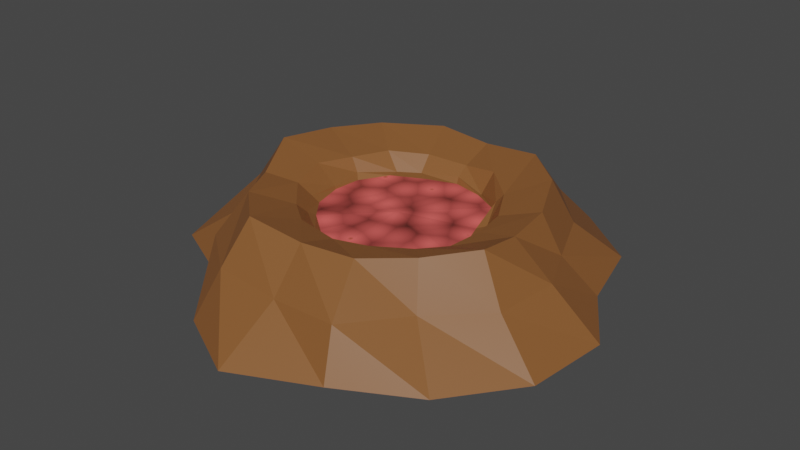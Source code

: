 # Source: Mina.blend  (saved by Blender 2.92.15; exported with 4.5.12 LTS)
import bpy
from mathutils import Matrix  # noqa: F401  (used for matrix-valued properties, if any)

bpy.ops.wm.read_factory_settings(use_empty=True)
scene = bpy.context.scene
scene.name = 'Scene'

# ---- collections
col_collection = bpy.data.collections.new('Collection'); scene.collection.children.link(col_collection)
col_mina = bpy.data.collections.new('Mina'); col_collection.children.link(col_mina)

# ---- images (referenced by path relative to the original .blend; pixels are not part of the script)
import os
ASSET_DIR = os.environ.get("B2B_ASSET_DIR", "")  # directory of the original .blend (textures are referenced by path, not embedded)
HERE = os.path.dirname(os.path.abspath(__file__))  # packed textures are extracted next to this script under _unpacked/

def load_image(name, relpath, width, height, colorspace="sRGB"):
    """Load a texture the original file referenced (path relative to the .blend, or extracted next to this script)."""
    p = next((c for c in (os.path.join(HERE, relpath), os.path.join(ASSET_DIR, relpath)) if relpath and os.path.exists(c)), "")
    if p:
        img = bpy.data.images.load(p, check_existing=True)
        img.name = name
    else:  # same state as the original file: an image datablock whose file is absent (Cycles renders it pink)
        img = bpy.data.images.new(name, width, height)
        img.source = "FILE"
        img.filepath = "//" + (relpath or name)
    img.colorspace_settings.name = colorspace
    return img
img_albedo = load_image('Albedo', '_unpacked/Albedo.c4557f6c.png', 2048, 2048, 'sRGB')

# ---- materials (node trees are filled in below, after node groups)
mat_material_008 = bpy.data.materials.new('Material.008')
mat_material_011 = bpy.data.materials.new('Material.011')

# ---- material node trees
mat_material_008.use_nodes = True; mat_material_008.node_tree.nodes.clear()
_N = mat_material_008.node_tree.nodes; _L = mat_material_008.node_tree.links
n0 = _N.new('ShaderNodeBsdfPrincipled'); n0.name = 'Principled BSDF'; n0.location = (10, 300)
n0.distribution = 'GGX'
n0.subsurface_method = 'BURLEY'
n0.inputs[0].default_value = (0.2434, 0.0947, 0.02807, 1.0)
n0.inputs[3].default_value = 1.45
n0.inputs[27].default_value = (0.0, 0.0, 0.0, 1.0)
n0.inputs[28].default_value = 1.0
n1 = _N.new('ShaderNodeOutputMaterial'); n1.name = 'Material Output'; n1.location = (300, 300)
n2 = _N.new('ShaderNodeTexImage'); n2.name = 'Image Texture'; n2.location = (-433, 121)
n2.image = img_albedo
_L.new(n0.outputs[0], n1.inputs[0])
n1.is_active_output = True
mat_material_011.use_nodes = True; mat_material_011.node_tree.nodes.clear()
_N = mat_material_011.node_tree.nodes; _L = mat_material_011.node_tree.links
n0 = _N.new('ShaderNodeBsdfPrincipled'); n0.name = 'Principled BSDF'; n0.location = (10, 300)
n0.distribution = 'GGX'
n0.subsurface_method = 'BURLEY'
n0.inputs[3].default_value = 1.45
n0.inputs[27].default_value = (0.0, 0.0, 0.0, 1.0)
n0.inputs[28].default_value = 1.0
n1 = _N.new('ShaderNodeOutputMaterial'); n1.name = 'Material Output'; n1.location = (300, 300)
n2 = _N.new('ShaderNodeTexVoronoi'); n2.name = 'Voronoi Texture'; n2.location = (-573, 138)
n2.inputs[2].default_value = 17.0
n3 = _N.new('ShaderNodeValToRGB'); n3.name = 'ColorRamp'; n3.location = (-258, 163)
while len(n3.color_ramp.elements) > 1: n3.color_ramp.elements.remove(n3.color_ramp.elements[-1])
n3.color_ramp.elements[0].position = 0.0; n3.color_ramp.elements[0].color = (0.2169, 0.0528, 0.002151, 1.0)
_e = n3.color_ramp.elements.new(0.1152); _e.color = (1.0, 0.1394, 0.128, 1.0)
_e = n3.color_ramp.elements.new(1.0); _e.color = (0.05862, 0.01214, 0.008914, 1.0)
n4 = _N.new('ShaderNodeTexImage'); n4.name = 'Image Texture'; n4.location = (-600, -155)
n4.image = img_albedo
_L.new(n0.outputs[0], n1.inputs[0])
_L.new(n2.outputs[0], n3.inputs[0])
_L.new(n3.outputs[0], n0.inputs[0])
n1.is_active_output = True

# ---- world
world_world = bpy.data.worlds.new('World'); scene.world = world_world
world_world.use_nodes = True; world_world.node_tree.nodes.clear()
_N = world_world.node_tree.nodes; _L = world_world.node_tree.links
n0 = _N.new('ShaderNodeOutputWorld'); n0.name = 'World Output'; n0.location = (300, 300)
n1 = _N.new('ShaderNodeBackground'); n1.name = 'Background'; n1.location = (10, 300)
n1.inputs[0].default_value = (0.05088, 0.05088, 0.05088, 1.0)
_L.new(n1.outputs[0], n0.inputs[0])
n0.is_active_output = True
world_world.color = (0.05088, 0.05088, 0.05088)
world_world.use_sun_shadow = False
world_world.sun_shadow_jitter_overblur = 0.0

# ---- meshes
me_circle_014 = bpy.data.meshes.new('Circle.014')
me_circle_014.from_pydata([(-0.01493, 1.072, -0.01773), (-0.419, 0.9761, -0.02024), (-0.7992, 0.7164, -0.02087), (-0.9343, 0.3802, -0.02477), (-1.039, -0.00147, -0.02713), (-0.9828, -0.4001, -0.03162), (-0.5712, -0.6142, -0.006261), (-0.3768, -0.9119, -0.02555), (-0.01495, -1.101, -0.01872), (0.3755, -0.926, -0.01428), (0.7147, -0.7161, -0.02724), (0.9754, -0.4093, -0.01606), (1.014, -0.003067, -0.02001), (0.8154, 0.31, -0.0154), (0.7067, 0.7068, -0.02581), (0.3846, 0.9631, -0.02718), (-0.04978, 0.9257, 0.1483), (-0.3426, 0.8098, 0.1441), (-0.7257, 0.6395, 0.1324), (-0.8229, 0.3315, 0.1363), (-0.903, -0.007098, 0.1286), (-0.707, -0.3107, 0.1221), (-0.5811, -0.5879, 0.1317), (-0.3257, -0.7867, 0.1393), (0.003035, -0.8071, 0.1288), (0.3269, -0.8213, 0.1442), (0.5034, -0.5325, 0.122), (0.751, -0.3258, 0.1323), (0.7838, -0.01719, 0.1336), (0.6659, 0.2401, 0.1183), (0.5462, 0.5292, 0.1243), (0.3168, 0.7709, 0.1316), (-0.01111, 0.467, 0.2318), (-0.2148, 0.4434, 0.2374), (-0.3845, 0.3466, 0.2416), (-0.4576, 0.1703, 0.2461), (-0.5183, 0.0003979, 0.2531), (-0.4708, -0.1817, 0.2374), (-0.3308, -0.3346, 0.232), (-0.193, -0.4429, 0.2414), (-0.005623, -0.4543, 0.2236), (0.172, -0.4364, 0.2394), (0.3404, -0.3459, 0.2444), (0.3949, -0.1848, 0.2174), (0.419, -0.02261, 0.2224), (0.3941, 0.1528, 0.2229), (0.3094, 0.3136, 0.2351), (0.1597, 0.4464, 0.2496), (-0.01403, 0.4121, 0.2002), (-0.2047, 0.3744, 0.1832), (-0.3085, 0.3172, 0.1805), (-0.424, 0.1653, 0.1933), (-0.411, -0.003397, 0.1884), (-0.4014, -0.1651, 0.1993), (-0.3001, -0.2993, 0.2001), (-0.1654, -0.3915, 0.1978), (-0.005849, -0.4092, 0.1938), (0.1423, -0.3707, 0.1768), (0.258, -0.2772, 0.1688), (0.3479, -0.1546, 0.1726), (0.3695, -0.01071, 0.1751), (0.3432, 0.1443, 0.1742), (0.2849, 0.2888, 0.2081), (0.1431, 0.377, 0.1771), (-0.01079, 0.3961, 0.1781), (-0.1495, 0.3429, 0.1803), (-0.3093, 0.2712, 0.1783), (-0.3995, 0.1412, 0.1742), (-0.4047, -0.004359, 0.1778), (-0.3678, -0.1546, 0.1775), (-0.276, -0.2705, 0.185), (-0.1661, -0.3571, 0.1776), (-0.01439, -0.3982, 0.1784), (0.1247, -0.3364, 0.1681), (0.2475, -0.2662, 0.1718), (0.3373, -0.151, 0.1802), (0.3568, -0.009407, 0.1741), (0.3117, 0.1091, 0.1691), (0.2668, 0.2852, 0.1827), (0.1383, 0.3582, 0.1801), (-0.03067, -0.003423, 0.18), (0.6123, -0.2547, 0.2852), (0.5976, -0.02202, 0.2534), (-0.7382, 0.002621, 0.3054), (-0.6034, -0.2515, 0.2661), (0.5688, 0.2209, 0.2589), (-0.4808, -0.4703, 0.2816), (0.4562, 0.4688, 0.2816), (-0.2835, -0.6484, 0.292), (0.2487, 0.649, 0.284), (0.0004426, -0.6428, 0.2711), (-0.01882, 0.6404, 0.2721), (-0.2869, 0.6506, 0.2852), (0.2382, -0.5931, 0.2636), (-0.5517, 0.4914, 0.2843), (0.4473, -0.4552, 0.2773), (-0.6815, 0.2673, 0.2927)], [], [(13, 12, 28, 29), (6, 5, 21, 22), (14, 13, 29, 30), (7, 6, 22, 23), (15, 14, 30, 31), (8, 7, 23, 24), (1, 0, 16, 17), (0, 15, 31, 16), (9, 8, 24, 25), (2, 1, 17, 18), (10, 9, 25, 26), (3, 2, 18, 19), (11, 10, 26, 27), (4, 3, 19, 20), (12, 11, 27, 28), (5, 4, 20, 21), (82, 81, 43, 44), (84, 83, 36, 37), (85, 82, 44, 45), (86, 84, 37, 38), (87, 85, 45, 46), (88, 86, 38, 39), (89, 87, 46, 47), (90, 88, 39, 40), (92, 91, 32, 33), (91, 89, 47, 32), (93, 90, 40, 41), (94, 92, 33, 34), (95, 93, 41, 42), (96, 94, 34, 35), (81, 95, 42, 43), (83, 96, 35, 36), (34, 33, 49, 50), (42, 41, 57, 58), (35, 34, 50, 51), (43, 42, 58, 59), (36, 35, 51, 52), (44, 43, 59, 60), (37, 36, 52, 53), (45, 44, 60, 61), (38, 37, 53, 54), (46, 45, 61, 62), (39, 38, 54, 55), (47, 46, 62, 63), (40, 39, 55, 56), (33, 32, 48, 49), (32, 47, 63, 48), (41, 40, 56, 57), (55, 54, 70, 71), (63, 62, 78, 79), (56, 55, 71, 72), (49, 48, 64, 65), (48, 63, 79, 64), (57, 56, 72, 73), (50, 49, 65, 66), (58, 57, 73, 74), (51, 50, 66, 67), (59, 58, 74, 75), (52, 51, 67, 68), (60, 59, 75, 76), (53, 52, 68, 69), (61, 60, 76, 77), (54, 53, 69, 70), (62, 61, 77, 78), (79, 80, 64), (78, 80, 79), (80, 74, 73), (77, 80, 78), (80, 75, 74), (76, 80, 77), (68, 67, 80), (69, 68, 80), (80, 76, 75), (80, 67, 66), (80, 66, 65), (69, 80, 70), (70, 80, 71), (80, 65, 64), (71, 80, 72), (80, 73, 72), (20, 19, 96, 83), (27, 26, 95, 81), (19, 18, 94, 96), (26, 25, 93, 95), (18, 17, 92, 94), (25, 24, 90, 93), (16, 31, 89, 91), (17, 16, 91, 92), (24, 23, 88, 90), (31, 30, 87, 89), (23, 22, 86, 88), (30, 29, 85, 87), (22, 21, 84, 86), (29, 28, 82, 85), (21, 20, 83, 84), (28, 27, 81, 82)])
me_circle_014.polygons.foreach_set('material_index', [0, 0, 0, 0, 0, 0, 0, 0, 0, 0, 0, 0, 0, 0, 0, 0, 0, 0, 0, 0, 0, 0, 0, 0, 0, 0, 0, 0, 0, 0, 0, 0, 0, 0, 0, 0, 0, 0, 0, 0, 0, 0, 0, 0, 0, 0, 0, 0, 0, 0, 0, 0, 0, 0, 0, 0, 0, 0, 0, 0, 0, 0, 0, 0, 1, 1, 1, 1, 1, 1, 1, 1, 1, 1, 1, 1, 1, 1, 1, 1, 0, 0, 0, 0, 0, 0, 0, 0, 0, 0, 0, 0, 0, 0, 0, 0])
_uv = me_circle_014.uv_layers.new(name='UVMap')
_uv.uv.foreach_set('vector', [0.6071, 0.3804, 0.6082, 0.5113, 0.5316, 0.4588, 0.5451, 0.3613, 0.8258, 0.6461, 0.6971, 0.6237, 0.7989, 0.562, 0.8553, 0.6413, 0.6503, 0.2422, 0.6071, 0.3804, 0.5451, 0.3613, 0.5638, 0.252, 0.8942, 0.7233, 0.8258, 0.6461, 0.8553, 0.6413, 0.9382, 0.6776, 0.6003, 0.1065, 0.6503, 0.2422, 0.5638, 0.252, 0.5395, 0.1367, 0.07843, 0.6537, 0.00335, 0.5314, 0.04037, 0.4872, 0.1382, 0.5543, 0.7371, 0.08309, 0.834, 0.0, 0.8774, 0.05786, 0.8103, 0.1339, 0.4977, 0.0, 0.6003, 0.1065, 0.5395, 0.1367, 0.4558, 0.02167, 0.2328, 0.6718, 0.07843, 0.6537, 0.1382, 0.5543, 0.2352, 0.6162, 0.6596, 0.2193, 0.7371, 0.08309, 0.8103, 0.1339, 0.7224, 0.2397, 0.3783, 0.6718, 0.2328, 0.6718, 0.2352, 0.6162, 0.3458, 0.5637, 0.6503, 0.351, 0.6596, 0.2193, 0.7224, 0.2397, 0.7225, 0.3572, 0.5178, 0.626, 0.3783, 0.6718, 0.3458, 0.5637, 0.462, 0.5457, 0.6527, 0.4945, 0.6503, 0.351, 0.7225, 0.3572, 0.7264, 0.4828, 0.6082, 0.5113, 0.5178, 0.626, 0.462, 0.5457, 0.5316, 0.4588, 0.6971, 0.6237, 0.6527, 0.4945, 0.7264, 0.4828, 0.7989, 0.562, 0.4711, 0.4148, 0.4302, 0.4844, 0.3777, 0.4302, 0.4163, 0.3853, 0.05565, 0.2634, 0.06235, 0.1586, 0.1308, 0.2045, 0.1106, 0.2694, 0.509, 0.3359, 0.4711, 0.4148, 0.4163, 0.3853, 0.4425, 0.328, 0.05104, 0.3501, 0.05565, 0.2634, 0.1106, 0.2694, 0.1244, 0.3414, 0.5216, 0.2386, 0.509, 0.3359, 0.4425, 0.328, 0.4471, 0.263, 0.07744, 0.4387, 0.05104, 0.3501, 0.1244, 0.3414, 0.1459, 0.3982, 0.4922, 0.1464, 0.5216, 0.2386, 0.4471, 0.263, 0.4263, 0.1943, 0.1666, 0.4908, 0.07744, 0.4387, 0.1459, 0.3982, 0.2019, 0.4375, 0.3271, 0.04805, 0.4082, 0.1013, 0.3778, 0.1587, 0.3102, 0.1281, 0.4082, 0.1013, 0.4922, 0.1464, 0.4263, 0.1943, 0.3778, 0.1587, 0.2497, 0.52, 0.1666, 0.4908, 0.2019, 0.4375, 0.2599, 0.4631, 0.2146, 0.04772, 0.3271, 0.04805, 0.3102, 0.1281, 0.2391, 0.1258, 0.3407, 0.5153, 0.2497, 0.52, 0.2599, 0.4631, 0.3293, 0.4661, 0.1312, 0.09062, 0.2146, 0.04772, 0.2391, 0.1258, 0.1824, 0.1651, 0.0, 0.8819, 0.005005, 0.7885, 0.05397, 0.8012, 0.07496, 0.8603, 0.06235, 0.1586, 0.1312, 0.09062, 0.1824, 0.1651, 0.1308, 0.2045, 0.2391, 0.1258, 0.3102, 0.1281, 0.301, 0.1559, 0.258, 0.1544, 0.05397, 0.8012, 0.07692, 0.7416, 0.1093, 0.7538, 0.1015, 0.8041, 0.1824, 0.1651, 0.2391, 0.1258, 0.258, 0.1544, 0.1927, 0.1778, 0.07496, 0.8603, 0.05397, 0.8012, 0.1015, 0.8041, 0.101, 0.859, 0.1308, 0.2045, 0.1824, 0.1651, 0.1927, 0.1778, 0.1643, 0.2314, 0.09492, 0.9154, 0.07496, 0.8603, 0.101, 0.859, 0.1191, 0.9079, 0.1106, 0.2694, 0.1308, 0.2045, 0.1643, 0.2314, 0.1359, 0.2807, 0.1287, 0.9653, 0.09492, 0.9154, 0.1191, 0.9079, 0.1502, 0.9511, 0.1244, 0.3414, 0.1106, 0.2694, 0.1359, 0.2807, 0.1413, 0.3395, 0.1703, 1.0, 0.1287, 0.9653, 0.1502, 0.9511, 0.1781, 0.9866, 0.1459, 0.3982, 0.1244, 0.3414, 0.1413, 0.3395, 0.1651, 0.392, 0.4263, 0.1943, 0.4471, 0.263, 0.4353, 0.2686, 0.409, 0.2191, 0.1163, 0.7023, 0.1544, 0.6718, 0.1674, 0.691, 0.131, 0.715, 0.3102, 0.1281, 0.3778, 0.1587, 0.3669, 0.1777, 0.301, 0.1559, 0.3778, 0.1587, 0.4263, 0.1943, 0.409, 0.2191, 0.3669, 0.1777, 0.07692, 0.7416, 0.1163, 0.7023, 0.131, 0.715, 0.1093, 0.7538, 0.1651, 0.392, 0.1413, 0.3395, 0.1545, 0.3366, 0.1719, 0.3835, 0.409, 0.2191, 0.4353, 0.2686, 0.4294, 0.2688, 0.4039, 0.2236, 0.131, 0.715, 0.1674, 0.691, 0.1781, 0.7007, 0.1384, 0.7162, 0.301, 0.1559, 0.3669, 0.1777, 0.3652, 0.1852, 0.312, 0.1757, 0.3669, 0.1777, 0.409, 0.2191, 0.4039, 0.2236, 0.3652, 0.1852, 0.1093, 0.7538, 0.131, 0.715, 0.1384, 0.7162, 0.1208, 0.7608, 0.258, 0.1544, 0.301, 0.1559, 0.312, 0.1757, 0.2489, 0.1683, 0.3184, 0.4376, 0.2646, 0.4439, 0.2659, 0.4312, 0.3173, 0.4321, 0.1927, 0.1778, 0.258, 0.1544, 0.2489, 0.1683, 0.196, 0.1913, 0.3698, 0.4168, 0.3184, 0.4376, 0.3173, 0.4321, 0.3671, 0.4131, 0.1643, 0.2314, 0.1927, 0.1778, 0.196, 0.1913, 0.1663, 0.2338, 0.4042, 0.3772, 0.3698, 0.4168, 0.3671, 0.4131, 0.4006, 0.3746, 0.1359, 0.2807, 0.1643, 0.2314, 0.1663, 0.2338, 0.1487, 0.2858, 0.426, 0.3259, 0.4042, 0.3772, 0.4006, 0.3746, 0.4096, 0.3312, 0.1413, 0.3395, 0.1359, 0.2807, 0.1487, 0.2858, 0.1545, 0.3366, 0.4353, 0.2686, 0.426, 0.3259, 0.4096, 0.3312, 0.4294, 0.2688, 0.4039, 0.2236, 0.2819, 0.3016, 0.3652, 0.1852, 0.4294, 0.2688, 0.2819, 0.3016, 0.4039, 0.2236, 0.2819, 0.3016, 0.3173, 0.4321, 0.2659, 0.4312, 0.4096, 0.3312, 0.2819, 0.3016, 0.4294, 0.2688, 0.2819, 0.3016, 0.3671, 0.4131, 0.3173, 0.4321, 0.4006, 0.3746, 0.2819, 0.3016, 0.4096, 0.3312, 0.1663, 0.2338, 0.196, 0.1913, 0.2819, 0.3016, 0.1487, 0.2858, 0.1663, 0.2338, 0.2819, 0.3016, 0.2819, 0.3016, 0.4006, 0.3746, 0.3671, 0.4131, 0.2819, 0.3016, 0.196, 0.1913, 0.2489, 0.1683, 0.2819, 0.3016, 0.2489, 0.1683, 0.312, 0.1757, 0.1487, 0.2858, 0.2819, 0.3016, 0.1545, 0.3366, 0.1545, 0.3366, 0.2819, 0.3016, 0.1719, 0.3835, 0.2819, 0.3016, 0.312, 0.1757, 0.3652, 0.1852, 0.1719, 0.3835, 0.2819, 0.3016, 0.2108, 0.4234, 0.2819, 0.3016, 0.2659, 0.4312, 0.2108, 0.4234, 0.7264, 0.4828, 0.7225, 0.3572, 0.8024, 0.3649, 0.8116, 0.4627, 0.462, 0.5457, 0.3458, 0.5637, 0.3407, 0.5153, 0.4302, 0.4844, 0.7225, 0.3572, 0.7224, 0.2397, 0.8161, 0.2719, 0.8024, 0.3649, 0.3458, 0.5637, 0.2352, 0.6162, 0.2497, 0.52, 0.3407, 0.5153, 0.7224, 0.2397, 0.8103, 0.1339, 0.8718, 0.1844, 0.8161, 0.2719, 0.2352, 0.6162, 0.1382, 0.5543, 0.1666, 0.4908, 0.2497, 0.52, 0.4558, 0.02167, 0.5395, 0.1367, 0.4922, 0.1464, 0.4082, 0.1013, 0.8103, 0.1339, 0.8774, 0.05786, 0.9382, 0.1542, 0.8718, 0.1844, 0.1382, 0.5543, 0.04037, 0.4872, 0.07744, 0.4387, 0.1666, 0.4908, 0.5395, 0.1367, 0.5638, 0.252, 0.5216, 0.2386, 0.4922, 0.1464, 0.04037, 0.4872, 0.0, 0.3816, 0.05104, 0.3501, 0.07744, 0.4387, 0.5638, 0.252, 0.5451, 0.3613, 0.509, 0.3359, 0.5216, 0.2386, 0.8553, 0.6413, 0.7989, 0.562, 0.8564, 0.532, 0.9088, 0.5918, 0.5451, 0.3613, 0.5316, 0.4588, 0.4711, 0.4148, 0.509, 0.3359, 0.7989, 0.562, 0.7264, 0.4828, 0.8116, 0.4627, 0.8564, 0.532, 0.5316, 0.4588, 0.462, 0.5457, 0.4302, 0.4844, 0.4711, 0.4148])
me_circle_014.materials.append(mat_material_008)
me_circle_014.materials.append(mat_material_011)
me_circle_014.use_remesh_fix_poles = True
me_circle_014.use_remesh_preserve_attributes = False
me_circle_014.use_mirror_vertex_groups = False
me_circle_014.update()

# ---- objects
ob_circle_012 = bpy.data.objects.new('Circle.012', me_circle_014)

# ---- transforms, parenting, visibility, modifiers, constraints
ob_circle_012.location = (0.0, 0.0, 0.02421)
ob_circle_012.scale = (0.8782, 0.8782, 1.14)
ob_circle_012.lineart.crease_threshold = 0.0

# ---- collection membership
col_mina.objects.link(ob_circle_012)

# ---- scene / render settings (as saved in the file)
scene.frame_start = 1; scene.frame_end = 250; scene.frame_set(1)
scene.render.engine = 'CYCLES'
scene.cycles.use_denoising = False
scene.cycles.samples = 128
scene.cycles.sampling_pattern = 'TABULATED_SOBOL'
scene.cycles.use_adaptive_sampling = False
scene.cycles.use_light_tree = False
scene.cycles.bake_type = 'DIFFUSE'
scene.view_settings.view_transform = 'Filmic'
bpy.context.view_layer.update()

# ---- added for rendering (the .blend has no active camera and no usable light): camera, sun
cam_auto = bpy.data.cameras.new('AutoCamera')
cam_auto.lens = 50.0
cam_auto.sensor_width = 36.0
cam_auto.clip_end = 1000.0
ob_auto_camera = bpy.data.objects.new('AutoCamera', cam_auto)
scene.collection.objects.link(ob_auto_camera)
ob_auto_camera.location = (2.44444, -2.95932, 2.14456)
ob_auto_camera.rotation_euler = (1.09748, -7.21219e-08, 0.694738)
scene.camera = ob_auto_camera
light_auto_sun = bpy.data.lights.new('AutoSun', 'SUN')
light_auto_sun.energy = 3.0
light_auto_sun.angle = 0.0523599
ob_auto_sun = bpy.data.objects.new('AutoSun', light_auto_sun)
scene.collection.objects.link(ob_auto_sun)
ob_auto_sun.rotation_euler = (0.872665, 0.174533, 0.523599)
bpy.context.view_layer.update()
